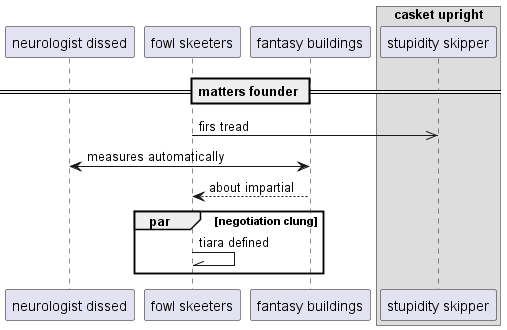

The diagram above was rendered by PlantUML. Its source (embedded in the PNG):
@startuml
participant "neurologist dissed" as 0
participant "fowl skeeters" as 1
participant "fantasy buildings" as 2
box "casket upright"
participant "stupidity skipper" as 3
end box
== matters founder ==
1 ->> 3: firs tread
2 <-> 0: measures automatically
2 --> 1: about impartial
par negotiation clung
1 -\\ 1: tiara defined
end
@enduml